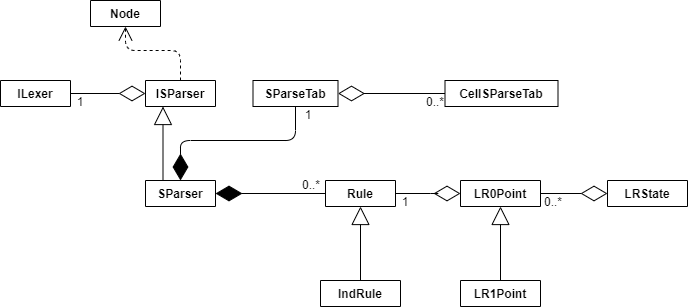

The diagram above was exported from draw.io. Its source (the exported page's mxGraphModel, read from the mxfile embedded in the PNG):
<mxGraphModel dx="852" dy="494" grid="1" gridSize="10" guides="1" tooltips="1" connect="1" arrows="1" fold="1" page="1" pageScale="1" pageWidth="827" pageHeight="1169" math="0" shadow="0">
  <root>
    <mxCell id="q0jJoQCzB5tj8lQSmhcg-0" />
    <mxCell id="q0jJoQCzB5tj8lQSmhcg-1" parent="q0jJoQCzB5tj8lQSmhcg-0" />
    <mxCell id="TnZX_UUwwHhhtLINpsew-0" value="ISParser" style="swimlane;fontStyle=1;align=center;verticalAlign=top;childLayout=stackLayout;horizontal=1;startSize=26;horizontalStack=0;resizeParent=1;resizeParentMax=0;resizeLast=0;collapsible=1;marginBottom=0;" parent="q0jJoQCzB5tj8lQSmhcg-1" vertex="1" collapsed="1">
      <mxGeometry x="185" y="200" width="70" height="26" as="geometry">
        <mxRectangle x="420" y="70" width="160" height="70" as="alternateBounds" />
      </mxGeometry>
    </mxCell>
    <mxCell id="TnZX_UUwwHhhtLINpsew-1" value="SParser" style="swimlane;fontStyle=1;align=center;verticalAlign=top;childLayout=stackLayout;horizontal=1;startSize=26;horizontalStack=0;resizeParent=1;resizeParentMax=0;resizeLast=0;collapsible=1;marginBottom=0;" parent="q0jJoQCzB5tj8lQSmhcg-1" vertex="1" collapsed="1">
      <mxGeometry x="185" y="300" width="70" height="26" as="geometry">
        <mxRectangle x="420" y="70" width="160" height="70" as="alternateBounds" />
      </mxGeometry>
    </mxCell>
    <mxCell id="TnZX_UUwwHhhtLINpsew-2" value="" style="endArrow=block;endSize=16;endFill=0;html=1;entryX=0.25;entryY=1;entryDx=0;entryDy=0;exitX=0.25;exitY=0;exitDx=0;exitDy=0;" parent="q0jJoQCzB5tj8lQSmhcg-1" source="TnZX_UUwwHhhtLINpsew-1" target="TnZX_UUwwHhhtLINpsew-0" edge="1">
      <mxGeometry width="160" relative="1" as="geometry">
        <mxPoint x="220" y="300" as="sourcePoint" />
        <mxPoint x="90" y="218" as="targetPoint" />
      </mxGeometry>
    </mxCell>
    <mxCell id="TnZX_UUwwHhhtLINpsew-3" value="Node" style="swimlane;fontStyle=1;align=center;verticalAlign=top;childLayout=stackLayout;horizontal=1;startSize=26;horizontalStack=0;resizeParent=1;resizeParentMax=0;resizeLast=0;collapsible=1;marginBottom=0;" parent="q0jJoQCzB5tj8lQSmhcg-1" vertex="1" collapsed="1">
      <mxGeometry x="130" y="120" width="70" height="26" as="geometry">
        <mxRectangle x="360" y="40" width="160" height="70" as="alternateBounds" />
      </mxGeometry>
    </mxCell>
    <mxCell id="TnZX_UUwwHhhtLINpsew-4" value="+ kind: str&#10;+ value: str" style="text;strokeColor=none;fillColor=none;align=left;verticalAlign=top;spacingLeft=4;spacingRight=4;overflow=hidden;rotatable=0;points=[[0,0.5],[1,0.5]];portConstraint=eastwest;" parent="TnZX_UUwwHhhtLINpsew-3" vertex="1">
      <mxGeometry y="26" width="70" height="44" as="geometry" />
    </mxCell>
    <mxCell id="TnZX_UUwwHhhtLINpsew-5" value="" style="endArrow=open;endSize=12;dashed=1;html=1;entryX=0.5;entryY=1;entryDx=0;entryDy=0;exitX=0.5;exitY=0;exitDx=0;exitDy=0;" parent="q0jJoQCzB5tj8lQSmhcg-1" source="TnZX_UUwwHhhtLINpsew-0" target="TnZX_UUwwHhhtLINpsew-3" edge="1">
      <mxGeometry width="160" relative="1" as="geometry">
        <mxPoint x="61" y="192" as="sourcePoint" />
        <mxPoint x="61" y="156.00000000000006" as="targetPoint" />
        <Array as="points">
          <mxPoint x="220" y="170" />
          <mxPoint x="165" y="170" />
        </Array>
      </mxGeometry>
    </mxCell>
    <mxCell id="evrcUYtJHvSyTA0AR4Pd-0" value="ILexer" style="swimlane;fontStyle=1;align=center;verticalAlign=top;childLayout=stackLayout;horizontal=1;startSize=26;horizontalStack=0;resizeParent=1;resizeParentMax=0;resizeLast=0;collapsible=1;marginBottom=0;" parent="q0jJoQCzB5tj8lQSmhcg-1" vertex="1" collapsed="1">
      <mxGeometry x="40" y="200" width="70" height="26" as="geometry">
        <mxRectangle x="420" y="70" width="160" height="70" as="alternateBounds" />
      </mxGeometry>
    </mxCell>
    <mxCell id="evrcUYtJHvSyTA0AR4Pd-1" value="" style="endArrow=diamondThin;endFill=0;endSize=24;html=1;entryX=0;entryY=0.5;entryDx=0;entryDy=0;exitX=1;exitY=0.5;exitDx=0;exitDy=0;" parent="q0jJoQCzB5tj8lQSmhcg-1" source="evrcUYtJHvSyTA0AR4Pd-0" target="TnZX_UUwwHhhtLINpsew-0" edge="1">
      <mxGeometry width="160" relative="1" as="geometry">
        <mxPoint x="-40" y="300" as="sourcePoint" />
        <mxPoint x="120" y="300" as="targetPoint" />
      </mxGeometry>
    </mxCell>
    <mxCell id="KcSqEDQ46qToHKBZgKv7-0" value="1" style="text;html=1;strokeColor=none;fillColor=none;align=center;verticalAlign=middle;whiteSpace=wrap;rounded=0;" parent="q0jJoQCzB5tj8lQSmhcg-1" vertex="1">
      <mxGeometry x="110" y="216" width="20" height="10" as="geometry" />
    </mxCell>
    <mxCell id="66bVkGspYrp7JKVK908o-0" value="Rule" style="swimlane;fontStyle=1;align=center;verticalAlign=top;childLayout=stackLayout;horizontal=1;startSize=26;horizontalStack=0;resizeParent=1;resizeParentMax=0;resizeLast=0;collapsible=1;marginBottom=0;" parent="q0jJoQCzB5tj8lQSmhcg-1" vertex="1" collapsed="1">
      <mxGeometry x="365" y="300" width="70" height="26" as="geometry">
        <mxRectangle x="420" y="70" width="160" height="70" as="alternateBounds" />
      </mxGeometry>
    </mxCell>
    <mxCell id="66bVkGspYrp7JKVK908o-1" value="IndRule" style="swimlane;fontStyle=1;align=center;verticalAlign=top;childLayout=stackLayout;horizontal=1;startSize=26;horizontalStack=0;resizeParent=1;resizeParentMax=0;resizeLast=0;collapsible=1;marginBottom=0;" parent="q0jJoQCzB5tj8lQSmhcg-1" vertex="1" collapsed="1">
      <mxGeometry x="360" y="400" width="80" height="26" as="geometry">
        <mxRectangle x="420" y="70" width="160" height="70" as="alternateBounds" />
      </mxGeometry>
    </mxCell>
    <mxCell id="66bVkGspYrp7JKVK908o-2" value="" style="endArrow=block;endSize=16;endFill=0;html=1;entryX=0.5;entryY=1;entryDx=0;entryDy=0;exitX=0.5;exitY=0;exitDx=0;exitDy=0;" parent="q0jJoQCzB5tj8lQSmhcg-1" source="66bVkGspYrp7JKVK908o-1" target="66bVkGspYrp7JKVK908o-0" edge="1">
      <mxGeometry width="160" relative="1" as="geometry">
        <mxPoint x="285" y="410" as="sourcePoint" />
        <mxPoint x="285" y="336" as="targetPoint" />
      </mxGeometry>
    </mxCell>
    <mxCell id="66bVkGspYrp7JKVK908o-5" value="LR0Point" style="swimlane;fontStyle=1;align=center;verticalAlign=top;childLayout=stackLayout;horizontal=1;startSize=26;horizontalStack=0;resizeParent=1;resizeParentMax=0;resizeLast=0;collapsible=1;marginBottom=0;" parent="q0jJoQCzB5tj8lQSmhcg-1" vertex="1" collapsed="1">
      <mxGeometry x="500" y="300" width="80" height="26" as="geometry">
        <mxRectangle x="420" y="70" width="160" height="70" as="alternateBounds" />
      </mxGeometry>
    </mxCell>
    <mxCell id="66bVkGspYrp7JKVK908o-6" value="" style="endArrow=diamondThin;endFill=0;endSize=24;html=1;entryX=0;entryY=0.5;entryDx=0;entryDy=0;exitX=1;exitY=0.5;exitDx=0;exitDy=0;" parent="q0jJoQCzB5tj8lQSmhcg-1" source="66bVkGspYrp7JKVK908o-0" target="66bVkGspYrp7JKVK908o-5" edge="1">
      <mxGeometry width="160" relative="1" as="geometry">
        <mxPoint x="130" y="323" as="sourcePoint" />
        <mxPoint x="205" y="323" as="targetPoint" />
        <Array as="points">
          <mxPoint x="480" y="313" />
        </Array>
      </mxGeometry>
    </mxCell>
    <mxCell id="66bVkGspYrp7JKVK908o-7" value="LR1Point" style="swimlane;fontStyle=1;align=center;verticalAlign=top;childLayout=stackLayout;horizontal=1;startSize=26;horizontalStack=0;resizeParent=1;resizeParentMax=0;resizeLast=0;collapsible=1;marginBottom=0;" parent="q0jJoQCzB5tj8lQSmhcg-1" vertex="1" collapsed="1">
      <mxGeometry x="500" y="400" width="80" height="26" as="geometry">
        <mxRectangle x="420" y="70" width="160" height="70" as="alternateBounds" />
      </mxGeometry>
    </mxCell>
    <mxCell id="66bVkGspYrp7JKVK908o-9" value="" style="endArrow=block;endSize=16;endFill=0;html=1;entryX=0.5;entryY=1;entryDx=0;entryDy=0;exitX=0.5;exitY=0;exitDx=0;exitDy=0;" parent="q0jJoQCzB5tj8lQSmhcg-1" source="66bVkGspYrp7JKVK908o-7" target="66bVkGspYrp7JKVK908o-5" edge="1">
      <mxGeometry width="160" relative="1" as="geometry">
        <mxPoint x="410" y="410" as="sourcePoint" />
        <mxPoint x="410" y="336" as="targetPoint" />
      </mxGeometry>
    </mxCell>
    <mxCell id="66bVkGspYrp7JKVK908o-10" value="LRState" style="swimlane;fontStyle=1;align=center;verticalAlign=top;childLayout=stackLayout;horizontal=1;startSize=26;horizontalStack=0;resizeParent=1;resizeParentMax=0;resizeLast=0;collapsible=1;marginBottom=0;" parent="q0jJoQCzB5tj8lQSmhcg-1" vertex="1" collapsed="1">
      <mxGeometry x="647" y="300" width="80" height="26" as="geometry">
        <mxRectangle x="420" y="70" width="160" height="70" as="alternateBounds" />
      </mxGeometry>
    </mxCell>
    <mxCell id="66bVkGspYrp7JKVK908o-11" value="" style="endArrow=diamondThin;endFill=0;endSize=24;html=1;entryX=0;entryY=0.5;entryDx=0;entryDy=0;exitX=1;exitY=0.5;exitDx=0;exitDy=0;" parent="q0jJoQCzB5tj8lQSmhcg-1" source="66bVkGspYrp7JKVK908o-5" target="66bVkGspYrp7JKVK908o-10" edge="1">
      <mxGeometry width="160" relative="1" as="geometry">
        <mxPoint x="445" y="323" as="sourcePoint" />
        <mxPoint x="510" y="323" as="targetPoint" />
      </mxGeometry>
    </mxCell>
    <mxCell id="66bVkGspYrp7JKVK908o-12" value="1" style="text;html=1;strokeColor=none;fillColor=none;align=center;verticalAlign=middle;whiteSpace=wrap;rounded=0;" parent="q0jJoQCzB5tj8lQSmhcg-1" vertex="1">
      <mxGeometry x="435" y="316" width="20" height="10" as="geometry" />
    </mxCell>
    <mxCell id="66bVkGspYrp7JKVK908o-13" value="0..*" style="text;html=1;strokeColor=none;fillColor=none;align=center;verticalAlign=middle;whiteSpace=wrap;rounded=0;" parent="q0jJoQCzB5tj8lQSmhcg-1" vertex="1">
      <mxGeometry x="583" y="316" width="20" height="10" as="geometry" />
    </mxCell>
    <mxCell id="66bVkGspYrp7JKVK908o-16" value="CellSParseTab" style="swimlane;fontStyle=1;align=center;verticalAlign=top;childLayout=stackLayout;horizontal=1;startSize=26;horizontalStack=0;resizeParent=1;resizeParentMax=0;resizeLast=0;collapsible=1;marginBottom=0;" parent="q0jJoQCzB5tj8lQSmhcg-1" vertex="1" collapsed="1">
      <mxGeometry x="484.5" y="200" width="113" height="26" as="geometry">
        <mxRectangle x="420" y="70" width="160" height="70" as="alternateBounds" />
      </mxGeometry>
    </mxCell>
    <mxCell id="66bVkGspYrp7JKVK908o-17" value="SParseTab" style="swimlane;fontStyle=1;align=center;verticalAlign=top;childLayout=stackLayout;horizontal=1;startSize=26;horizontalStack=0;resizeParent=1;resizeParentMax=0;resizeLast=0;collapsible=1;marginBottom=0;" parent="q0jJoQCzB5tj8lQSmhcg-1" vertex="1" collapsed="1">
      <mxGeometry x="292.5" y="200" width="85" height="26" as="geometry">
        <mxRectangle x="420" y="70" width="160" height="70" as="alternateBounds" />
      </mxGeometry>
    </mxCell>
    <mxCell id="66bVkGspYrp7JKVK908o-18" value="" style="endArrow=diamondThin;endFill=0;endSize=24;html=1;entryX=1;entryY=0.5;entryDx=0;entryDy=0;exitX=0;exitY=0.5;exitDx=0;exitDy=0;" parent="q0jJoQCzB5tj8lQSmhcg-1" source="66bVkGspYrp7JKVK908o-16" target="66bVkGspYrp7JKVK908o-17" edge="1">
      <mxGeometry width="160" relative="1" as="geometry">
        <mxPoint x="427.5" y="329" as="sourcePoint" />
        <mxPoint x="494.5" y="329" as="targetPoint" />
      </mxGeometry>
    </mxCell>
    <mxCell id="66bVkGspYrp7JKVK908o-19" value="0..*" style="text;html=1;strokeColor=none;fillColor=none;align=center;verticalAlign=middle;whiteSpace=wrap;rounded=0;" parent="q0jJoQCzB5tj8lQSmhcg-1" vertex="1">
      <mxGeometry x="464.5" y="216" width="20" height="10" as="geometry" />
    </mxCell>
    <mxCell id="66bVkGspYrp7JKVK908o-27" value="1" style="text;html=1;strokeColor=none;fillColor=none;align=center;verticalAlign=middle;whiteSpace=wrap;rounded=0;" parent="q0jJoQCzB5tj8lQSmhcg-1" vertex="1">
      <mxGeometry x="338" y="229" width="20" height="10" as="geometry" />
    </mxCell>
    <mxCell id="66bVkGspYrp7JKVK908o-31" value="" style="endArrow=diamondThin;endFill=1;endSize=24;html=1;exitX=0.5;exitY=1;exitDx=0;exitDy=0;entryX=0.5;entryY=0;entryDx=0;entryDy=0;" parent="q0jJoQCzB5tj8lQSmhcg-1" source="66bVkGspYrp7JKVK908o-17" target="TnZX_UUwwHhhtLINpsew-1" edge="1">
      <mxGeometry width="160" relative="1" as="geometry">
        <mxPoint x="270" y="260" as="sourcePoint" />
        <mxPoint x="430" y="260" as="targetPoint" />
        <Array as="points">
          <mxPoint x="335" y="260" />
          <mxPoint x="220" y="260" />
        </Array>
      </mxGeometry>
    </mxCell>
    <mxCell id="66bVkGspYrp7JKVK908o-32" value="" style="endArrow=diamondThin;endFill=1;endSize=24;html=1;exitX=0;exitY=0.5;exitDx=0;exitDy=0;entryX=1;entryY=0.5;entryDx=0;entryDy=0;" parent="q0jJoQCzB5tj8lQSmhcg-1" source="66bVkGspYrp7JKVK908o-0" target="TnZX_UUwwHhhtLINpsew-1" edge="1">
      <mxGeometry width="160" relative="1" as="geometry">
        <mxPoint x="110" y="430" as="sourcePoint" />
        <mxPoint x="270" y="430" as="targetPoint" />
      </mxGeometry>
    </mxCell>
    <mxCell id="66bVkGspYrp7JKVK908o-33" value="0..*" style="text;html=1;strokeColor=none;fillColor=none;align=center;verticalAlign=middle;whiteSpace=wrap;rounded=0;" parent="q0jJoQCzB5tj8lQSmhcg-1" vertex="1">
      <mxGeometry x="341" y="299" width="20" height="10" as="geometry" />
    </mxCell>
  </root>
</mxGraphModel>